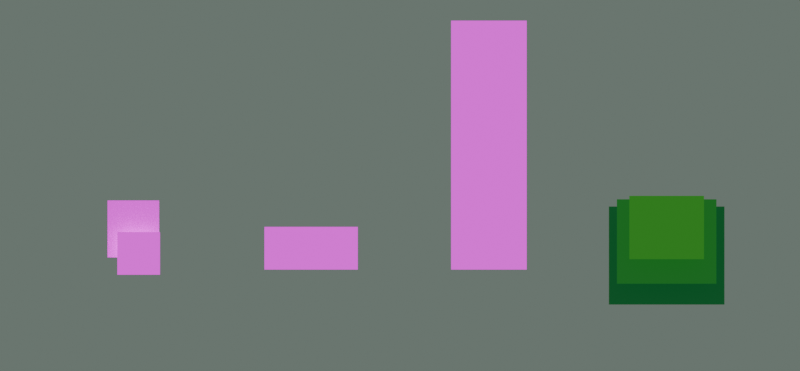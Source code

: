 # Source: AdventureRPG_PixelProps.blend  (saved by Blender 5.2.45; exported with 4.5.12 LTS)
import bpy
from mathutils import Matrix  # noqa: F401  (used for matrix-valued properties, if any)

bpy.ops.wm.read_factory_settings(use_empty=True)
scene = bpy.context.scene
scene.name = 'PixelProps_Studio'

# ---- images (referenced by path relative to the original .blend; pixels are not part of the script)
import os
ASSET_DIR = os.environ.get("B2B_ASSET_DIR", "")  # directory of the original .blend (textures are referenced by path, not embedded)
HERE = os.path.dirname(os.path.abspath(__file__))  # packed textures are extracted next to this script under _unpacked/

def load_image(name, relpath, width, height, colorspace="sRGB"):
    """Load a texture the original file referenced (path relative to the .blend, or extracted next to this script)."""
    p = next((c for c in (os.path.join(HERE, relpath), os.path.join(ASSET_DIR, relpath)) if relpath and os.path.exists(c)), "")
    if p:
        img = bpy.data.images.load(p, check_existing=True)
        img.name = name
    else:  # same state as the original file: an image datablock whose file is absent (Cycles renders it pink)
        img = bpy.data.images.new(name, width, height)
        img.source = "FILE"
        img.filepath = "//" + (relpath or name)
    img.colorspace_settings.name = colorspace
    return img
img_t_grass_png = load_image('T_Grass.png', 'T_Grass.png', 1024, 1024, 'sRGB')
img_t_rock_png = load_image('T_Rock.png', 'T_Rock.png', 1024, 1024, 'sRGB')
img_t_lantern_png = load_image('T_Lantern.png', 'T_Lantern.png', 1024, 1024, 'sRGB')
img_t_leaftier_png = load_image('T_LeafTier.png', 'T_LeafTier.png', 1024, 1024, 'sRGB')

# ---- materials (node trees are filled in below, after node groups)
mat_m_prop_grass = bpy.data.materials.new('M_Prop_Grass')
mat_m_prop_rock = bpy.data.materials.new('M_Prop_Rock')
mat_m_prop_lantern = bpy.data.materials.new('M_Prop_Lantern')
mat_m_stackedleaf_1 = bpy.data.materials.new('M_StackedLeaf_1')
mat_m_stackedleaf_2 = bpy.data.materials.new('M_StackedLeaf_2')
mat_m_stackedleaf_3 = bpy.data.materials.new('M_StackedLeaf_3')

# ---- material node trees
mat_m_prop_grass.use_nodes = True; mat_m_prop_grass.node_tree.nodes.clear()
_N = mat_m_prop_grass.node_tree.nodes; _L = mat_m_prop_grass.node_tree.links
n0 = _N.new('ShaderNodeOutputMaterial'); n0.name = 'Material Output'; n0.location = (0, 0)
n1 = _N.new('ShaderNodeBsdfPrincipled'); n1.name = 'Principled BSDF'; n1.location = (0, 0)
n1.inputs[10].default_value = 0.005
n1.inputs[28].default_value = 1.0
n2 = _N.new('ShaderNodeTexImage'); n2.name = 'Image Texture'; n2.location = (0, 0)
n2.image = img_t_grass_png
n2.interpolation = 'Closest'
n3 = _N.new('ShaderNodeMath'); n3.name = 'Math'; n3.location = (0, 0)
n3.operation = 'GREATER_THAN'
_L.new(n2.outputs[0], n1.inputs[0])
_L.new(n2.outputs[0], n1.inputs[27])
_L.new(n2.outputs[1], n3.inputs[0])
_L.new(n3.outputs[0], n1.inputs[4])
_L.new(n1.outputs[0], n0.inputs[0])
n0.is_active_output = True
mat_m_prop_rock.use_nodes = True; mat_m_prop_rock.node_tree.nodes.clear()
_N = mat_m_prop_rock.node_tree.nodes; _L = mat_m_prop_rock.node_tree.links
n0 = _N.new('ShaderNodeOutputMaterial'); n0.name = 'Material Output'; n0.location = (0, 0)
n1 = _N.new('ShaderNodeBsdfPrincipled'); n1.name = 'Principled BSDF'; n1.location = (0, 0)
n1.inputs[10].default_value = 0.005
n1.inputs[28].default_value = 1.0
n2 = _N.new('ShaderNodeTexImage'); n2.name = 'Image Texture'; n2.location = (0, 0)
n2.image = img_t_rock_png
n2.interpolation = 'Closest'
n3 = _N.new('ShaderNodeMath'); n3.name = 'Math'; n3.location = (0, 0)
n3.operation = 'GREATER_THAN'
_L.new(n2.outputs[0], n1.inputs[0])
_L.new(n2.outputs[0], n1.inputs[27])
_L.new(n2.outputs[1], n3.inputs[0])
_L.new(n3.outputs[0], n1.inputs[4])
_L.new(n1.outputs[0], n0.inputs[0])
n0.is_active_output = True
mat_m_prop_lantern.use_nodes = True; mat_m_prop_lantern.node_tree.nodes.clear()
_N = mat_m_prop_lantern.node_tree.nodes; _L = mat_m_prop_lantern.node_tree.links
n0 = _N.new('ShaderNodeOutputMaterial'); n0.name = 'Material Output'; n0.location = (0, 0)
n1 = _N.new('ShaderNodeBsdfPrincipled'); n1.name = 'Principled BSDF'; n1.location = (0, 0)
n1.inputs[10].default_value = 0.005
n1.inputs[28].default_value = 1.0
n2 = _N.new('ShaderNodeTexImage'); n2.name = 'Image Texture'; n2.location = (0, 0)
n2.image = img_t_lantern_png
n2.interpolation = 'Closest'
n3 = _N.new('ShaderNodeMath'); n3.name = 'Math'; n3.location = (0, 0)
n3.operation = 'GREATER_THAN'
_L.new(n2.outputs[0], n1.inputs[0])
_L.new(n2.outputs[0], n1.inputs[27])
_L.new(n2.outputs[1], n3.inputs[0])
_L.new(n3.outputs[0], n1.inputs[4])
_L.new(n1.outputs[0], n0.inputs[0])
n0.is_active_output = True
mat_m_stackedleaf_1.use_nodes = True; mat_m_stackedleaf_1.node_tree.nodes.clear()
_N = mat_m_stackedleaf_1.node_tree.nodes; _L = mat_m_stackedleaf_1.node_tree.links
n0 = _N.new('ShaderNodeOutputMaterial'); n0.name = 'Material Output'; n0.location = (0, 0)
n1 = _N.new('ShaderNodeBsdfPrincipled'); n1.name = 'Principled BSDF'; n1.location = (0, 0)
n1.inputs[2].default_value = 1.0
n1.inputs[10].default_value = 0.005
n1.inputs[28].default_value = 1.0
n2 = _N.new('ShaderNodeTexImage'); n2.name = 'Image Texture'; n2.location = (0, 0)
n2.image = img_t_leaftier_png
n2.interpolation = 'Closest'
n3 = _N.new('ShaderNodeSeparateColor'); n3.name = 'Separate Color'; n3.location = (0, 0)
n4 = _N.new('ShaderNodeValToRGB'); n4.name = 'Color Ramp'; n4.location = (0, 0)
while len(n4.color_ramp.elements) > 1: n4.color_ramp.elements.remove(n4.color_ramp.elements[-1])
n4.color_ramp.elements[0].position = 0.0; n4.color_ramp.elements[0].color = (0.006049, 0.07819, 0.01938, 1.0)
_e = n4.color_ramp.elements.new(1.0); _e.color = (0.02122, 0.162, 0.02956, 1.0)
n5 = _N.new('ShaderNodeMath'); n5.name = 'Math'; n5.location = (0, 0)
n5.operation = 'GREATER_THAN'
_L.new(n2.outputs[0], n3.inputs[0])
_L.new(n3.outputs[1], n4.inputs[0])
_L.new(n4.outputs[0], n1.inputs[0])
_L.new(n1.outputs[0], n0.inputs[0])
_L.new(n4.outputs[0], n1.inputs[27])
_L.new(n2.outputs[1], n5.inputs[0])
_L.new(n5.outputs[0], n1.inputs[4])
n0.is_active_output = True
mat_m_stackedleaf_2.use_nodes = True; mat_m_stackedleaf_2.node_tree.nodes.clear()
_N = mat_m_stackedleaf_2.node_tree.nodes; _L = mat_m_stackedleaf_2.node_tree.links
n0 = _N.new('ShaderNodeOutputMaterial'); n0.name = 'Material Output'; n0.location = (0, 0)
n1 = _N.new('ShaderNodeBsdfPrincipled'); n1.name = 'Principled BSDF'; n1.location = (0, 0)
n1.inputs[2].default_value = 1.0
n1.inputs[10].default_value = 0.005
n1.inputs[28].default_value = 1.0
n2 = _N.new('ShaderNodeTexImage'); n2.name = 'Image Texture'; n2.location = (0, 0)
n2.image = img_t_leaftier_png
n2.interpolation = 'Closest'
n3 = _N.new('ShaderNodeSeparateColor'); n3.name = 'Separate Color'; n3.location = (0, 0)
n4 = _N.new('ShaderNodeValToRGB'); n4.name = 'Color Ramp'; n4.location = (0, 0)
while len(n4.color_ramp.elements) > 1: n4.color_ramp.elements.remove(n4.color_ramp.elements[-1])
n4.color_ramp.elements[0].position = 0.0; n4.color_ramp.elements[0].color = (0.01298, 0.1274, 0.01764, 1.0)
_e = n4.color_ramp.elements.new(1.0); _e.color = (0.04817, 0.2346, 0.02416, 1.0)
n5 = _N.new('ShaderNodeMath'); n5.name = 'Math'; n5.location = (0, 0)
n5.operation = 'GREATER_THAN'
_L.new(n2.outputs[0], n3.inputs[0])
_L.new(n3.outputs[1], n4.inputs[0])
_L.new(n4.outputs[0], n1.inputs[0])
_L.new(n1.outputs[0], n0.inputs[0])
_L.new(n4.outputs[0], n1.inputs[27])
_L.new(n2.outputs[1], n5.inputs[0])
_L.new(n5.outputs[0], n1.inputs[4])
n0.is_active_output = True
mat_m_stackedleaf_3.use_nodes = True; mat_m_stackedleaf_3.node_tree.nodes.clear()
_N = mat_m_stackedleaf_3.node_tree.nodes; _L = mat_m_stackedleaf_3.node_tree.links
n0 = _N.new('ShaderNodeOutputMaterial'); n0.name = 'Material Output'; n0.location = (0, 0)
n1 = _N.new('ShaderNodeBsdfPrincipled'); n1.name = 'Principled BSDF'; n1.location = (0, 0)
n1.inputs[2].default_value = 1.0
n1.inputs[10].default_value = 0.005
n1.inputs[28].default_value = 1.0
n2 = _N.new('ShaderNodeTexImage'); n2.name = 'Image Texture'; n2.location = (0, 0)
n2.image = img_t_leaftier_png
n2.interpolation = 'Closest'
n3 = _N.new('ShaderNodeSeparateColor'); n3.name = 'Separate Color'; n3.location = (0, 0)
n4 = _N.new('ShaderNodeValToRGB'); n4.name = 'Color Ramp'; n4.location = (0, 0)
while len(n4.color_ramp.elements) > 1: n4.color_ramp.elements.remove(n4.color_ramp.elements[-1])
n4.color_ramp.elements[0].position = 0.0; n4.color_ramp.elements[0].color = (0.02624, 0.1812, 0.016, 1.0)
_e = n4.color_ramp.elements.new(1.0); _e.color = (0.1119, 0.3372, 0.02029, 1.0)
n5 = _N.new('ShaderNodeMath'); n5.name = 'Math'; n5.location = (0, 0)
n5.operation = 'GREATER_THAN'
_L.new(n2.outputs[0], n3.inputs[0])
_L.new(n3.outputs[1], n4.inputs[0])
_L.new(n4.outputs[0], n1.inputs[0])
_L.new(n1.outputs[0], n0.inputs[0])
_L.new(n4.outputs[0], n1.inputs[27])
_L.new(n2.outputs[1], n5.inputs[0])
_L.new(n5.outputs[0], n1.inputs[4])
n0.is_active_output = True

# ---- world
world_layeredstudio = bpy.data.worlds.new('LayeredStudio'); scene.world = world_layeredstudio
world_layeredstudio.use_nodes = True; world_layeredstudio.node_tree.nodes.clear()
_N = world_layeredstudio.node_tree.nodes; _L = world_layeredstudio.node_tree.links
n0 = _N.new('ShaderNodeBackground'); n0.name = 'Background'; n0.location = (-200, 100)
n0.inputs[0].default_value = (0.18, 0.23, 0.2, 1.0)
n0.inputs[1].default_value = 0.8
n1 = _N.new('ShaderNodeOutputWorld'); n1.name = 'World Output'; n1.location = (200, 100)
_L.new(n0.outputs[0], n1.inputs[0])
n1.is_active_output = True

# ---- cameras
cam_propscamera = bpy.data.cameras.new('PropsCamera')
cam_propscamera.type = 'ORTHO'
cam_propscamera.ortho_scale = 9.0

# ---- meshes
me_grass_back = bpy.data.meshes.new('Grass_Back')
me_grass_back.from_pydata([(-0.29, 0.12, 0.08), (0.29, 0.12, 0.08), (0.29, 0.514, 0.5843), (-0.29, 0.514, 0.5843)], [], [(0, 1, 2, 3)])
_uv = me_grass_back.uv_layers.new(name='UVMap')
_uv.uv.foreach_set('vector', [0.01982, 0.02836, 0.9802, 0.02836, 0.9802, 0.9741, 0.01982, 0.9741])
me_grass_back.materials.append(mat_m_prop_grass)
me_grass_back.update()
me_grass_front = bpy.data.meshes.new('Grass_Front')
me_grass_front.from_pydata([(-0.18, -0.12, 0.02), (0.3, -0.12, 0.02), (0.3, 0.1755, 0.3982), (-0.18, 0.1755, 0.3982)], [], [(0, 1, 2, 3)])
_uv = me_grass_front.uv_layers.new(name='UVMap')
_uv.uv.foreach_set('vector', [0.01982, 0.02836, 0.9802, 0.02836, 0.9802, 0.9741, 0.01982, 0.9741])
me_grass_front.materials.append(mat_m_prop_grass)
me_grass_front.update()
me_rock = bpy.data.meshes.new('Rock')
me_rock.from_pydata([(-0.525, 0.0, 0.0), (0.525, 0.0, 0.0), (0.525, 0.2955, 0.3782), (-0.525, 0.2955, 0.3782)], [], [(0, 1, 2, 3)])
_uv = me_rock.uv_layers.new(name='UVMap')
_uv.uv.foreach_set('vector', [0.09583, 0.09357, 0.9177, 0.09357, 0.9177, 0.8568, 0.09583, 0.8568])
me_rock.materials.append(mat_m_prop_rock)
me_rock.update()
me_lantern = bpy.data.meshes.new('Lantern')
me_lantern.from_pydata([(-0.425, 0.0, 0.0), (0.425, 0.0, 0.0), (0.425, 1.724, 2.206), (-0.425, 1.724, 2.206)], [], [(0, 1, 2, 3)])
_uv = me_lantern.uv_layers.new(name='UVMap')
_uv.uv.foreach_set('vector', [0.3135, 0.009115, 0.6865, 0.009115, 0.6865, 0.9902, 0.3135, 0.9902])
me_lantern.materials.append(mat_m_prop_lantern)
me_lantern.update()
me_bush_tier_0 = bpy.data.meshes.new('Bush_Tier_0')
me_bush_tier_0.from_pydata([(-0.65, -0.6108, -0.02231), (0.65, -0.6108, -0.02231), (0.65, 0.6108, 0.4223), (-0.65, 0.6108, 0.4223)], [], [(0, 1, 2, 3)])
_uv = me_bush_tier_0.uv_layers.new(name='UVMap')
_uv.uv.foreach_set('vector', [0.0, 0.0, 1.0, 0.0, 1.0, 1.0, 0.0, 1.0])
me_bush_tier_0.materials.append(mat_m_stackedleaf_1)
me_bush_tier_0.update()
me_bush_tier_1 = bpy.data.meshes.new('Bush_Tier_1')
me_bush_tier_1.from_pydata([(-0.56, -0.5262, 0.2085), (0.56, -0.5262, 0.2085), (0.56, 0.5262, 0.5915), (-0.56, 0.5262, 0.5915)], [], [(0, 1, 2, 3)])
_uv = me_bush_tier_1.uv_layers.new(name='UVMap')
_uv.uv.foreach_set('vector', [0.0, 0.0, 1.0, 0.0, 1.0, 1.0, 0.0, 1.0])
me_bush_tier_1.materials.append(mat_m_stackedleaf_2)
me_bush_tier_1.update()
me_bush_tier_2 = bpy.data.meshes.new('Bush_Tier_2')
me_bush_tier_2.from_pydata([(-0.42, -0.3947, 0.4564), (0.42, -0.3947, 0.4564), (0.42, 0.3947, 0.7436), (-0.42, 0.3947, 0.7436)], [], [(0, 1, 2, 3)])
_uv = me_bush_tier_2.uv_layers.new(name='UVMap')
_uv.uv.foreach_set('vector', [0.0, 0.0, 1.0, 0.0, 1.0, 1.0, 0.0, 1.0])
me_bush_tier_2.materials.append(mat_m_stackedleaf_3)
me_bush_tier_2.update()

# ---- objects
ob_grass_back = bpy.data.objects.new('Grass_Back', me_grass_back)
ob_grass_front = bpy.data.objects.new('Grass_Front', me_grass_front)
ob_rock = bpy.data.objects.new('Rock', me_rock)
ob_lantern = bpy.data.objects.new('Lantern', me_lantern)
ob_bush_tier_0 = bpy.data.objects.new('Bush_Tier_0', me_bush_tier_0)
ob_bush_tier_1 = bpy.data.objects.new('Bush_Tier_1', me_bush_tier_1)
ob_bush_tier_2 = bpy.data.objects.new('Bush_Tier_2', me_bush_tier_2)
ob_grass = bpy.data.objects.new('Grass', None)
ob_rock_001 = bpy.data.objects.new('Rock.001', None)
ob_lantern_001 = bpy.data.objects.new('Lantern.001', None)
ob_bush = bpy.data.objects.new('Bush', None)
ob_propscamera = bpy.data.objects.new('PropsCamera', cam_propscamera)

# ---- transforms, parenting, visibility, modifiers, constraints
ob_grass_back.parent = ob_grass
ob_grass_back.location = (0.0, 0.0, 0.0)
ob_grass_front.parent = ob_grass
ob_grass_front.location = (0.0, 0.0, 0.0)
ob_rock.parent = ob_rock_001
ob_rock.location = (0.0, 0.0, 0.0)
ob_lantern.parent = ob_lantern_001
ob_lantern.location = (0.0, 0.0, 0.0)
ob_bush_tier_0.parent = ob_bush
ob_bush_tier_0.location = (0.0, 0.0, 0.0)
ob_bush_tier_1.parent = ob_bush
ob_bush_tier_1.location = (0.0, 0.0, 0.0)
ob_bush_tier_2.parent = ob_bush
ob_bush_tier_2.location = (0.0, 0.0, 0.0)
ob_grass.location = (0.0, 0.0, 0.0)
ob_rock_001.location = (2.0, 0.0, 0.0)
ob_lantern_001.location = (4.0, 0.0, 0.0)
ob_bush.location = (6.0, 0.0, 0.0)
ob_propscamera.location = (3.0, -11.82, 10.44)
ob_propscamera.rotation_euler = (0.9073, -0.0, 0.0)

# ---- collection membership
scene.collection.objects.link(ob_grass_back)
scene.collection.objects.link(ob_grass_front)
scene.collection.objects.link(ob_rock)
scene.collection.objects.link(ob_lantern)
scene.collection.objects.link(ob_bush_tier_0)
scene.collection.objects.link(ob_bush_tier_1)
scene.collection.objects.link(ob_bush_tier_2)
scene.collection.objects.link(ob_grass)
scene.collection.objects.link(ob_rock_001)
scene.collection.objects.link(ob_lantern_001)
scene.collection.objects.link(ob_bush)
scene.collection.objects.link(ob_propscamera)

# ---- scene / render settings (as saved in the file)
scene.camera = ob_propscamera
scene.frame_start = 1; scene.frame_end = 250; scene.frame_set(1)
scene.render.engine = 'BLENDER_EEVEE_NEXT'
scene.render.image_settings.exr_codec = 'NONE'
scene.render.resolution_x = 1400
scene.render.resolution_y = 650
scene.render.use_bake_clear = False
scene.render.bake_margin = 0
scene.render.bake_bias = 0.0
scene.render.bake_samples = 0
scene.render.simplify_subdivision_render = 0
scene.render.simplify_child_particles_render = 0.0
scene.render.compositor_device = 'GPU'
scene.eevee.use_volume_custom_range = False
scene.eevee.gtao_distance = 0.0
scene.eevee.use_fast_gi = False
scene.eevee.fast_gi_thickness_near = 0.1
scene.eevee.fast_gi_thickness_far = 0.0
scene.eevee.ray_tracing_options.screen_trace_thickness = 0.1
bpy.context.view_layer.update()
